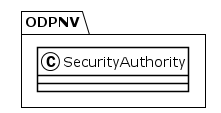

The diagram above was rendered by PlantUML. Its source (embedded in the PNG):
@startuml
!theme plain
package ODPNV {
class SecurityAuthority {
}
}
@enduml